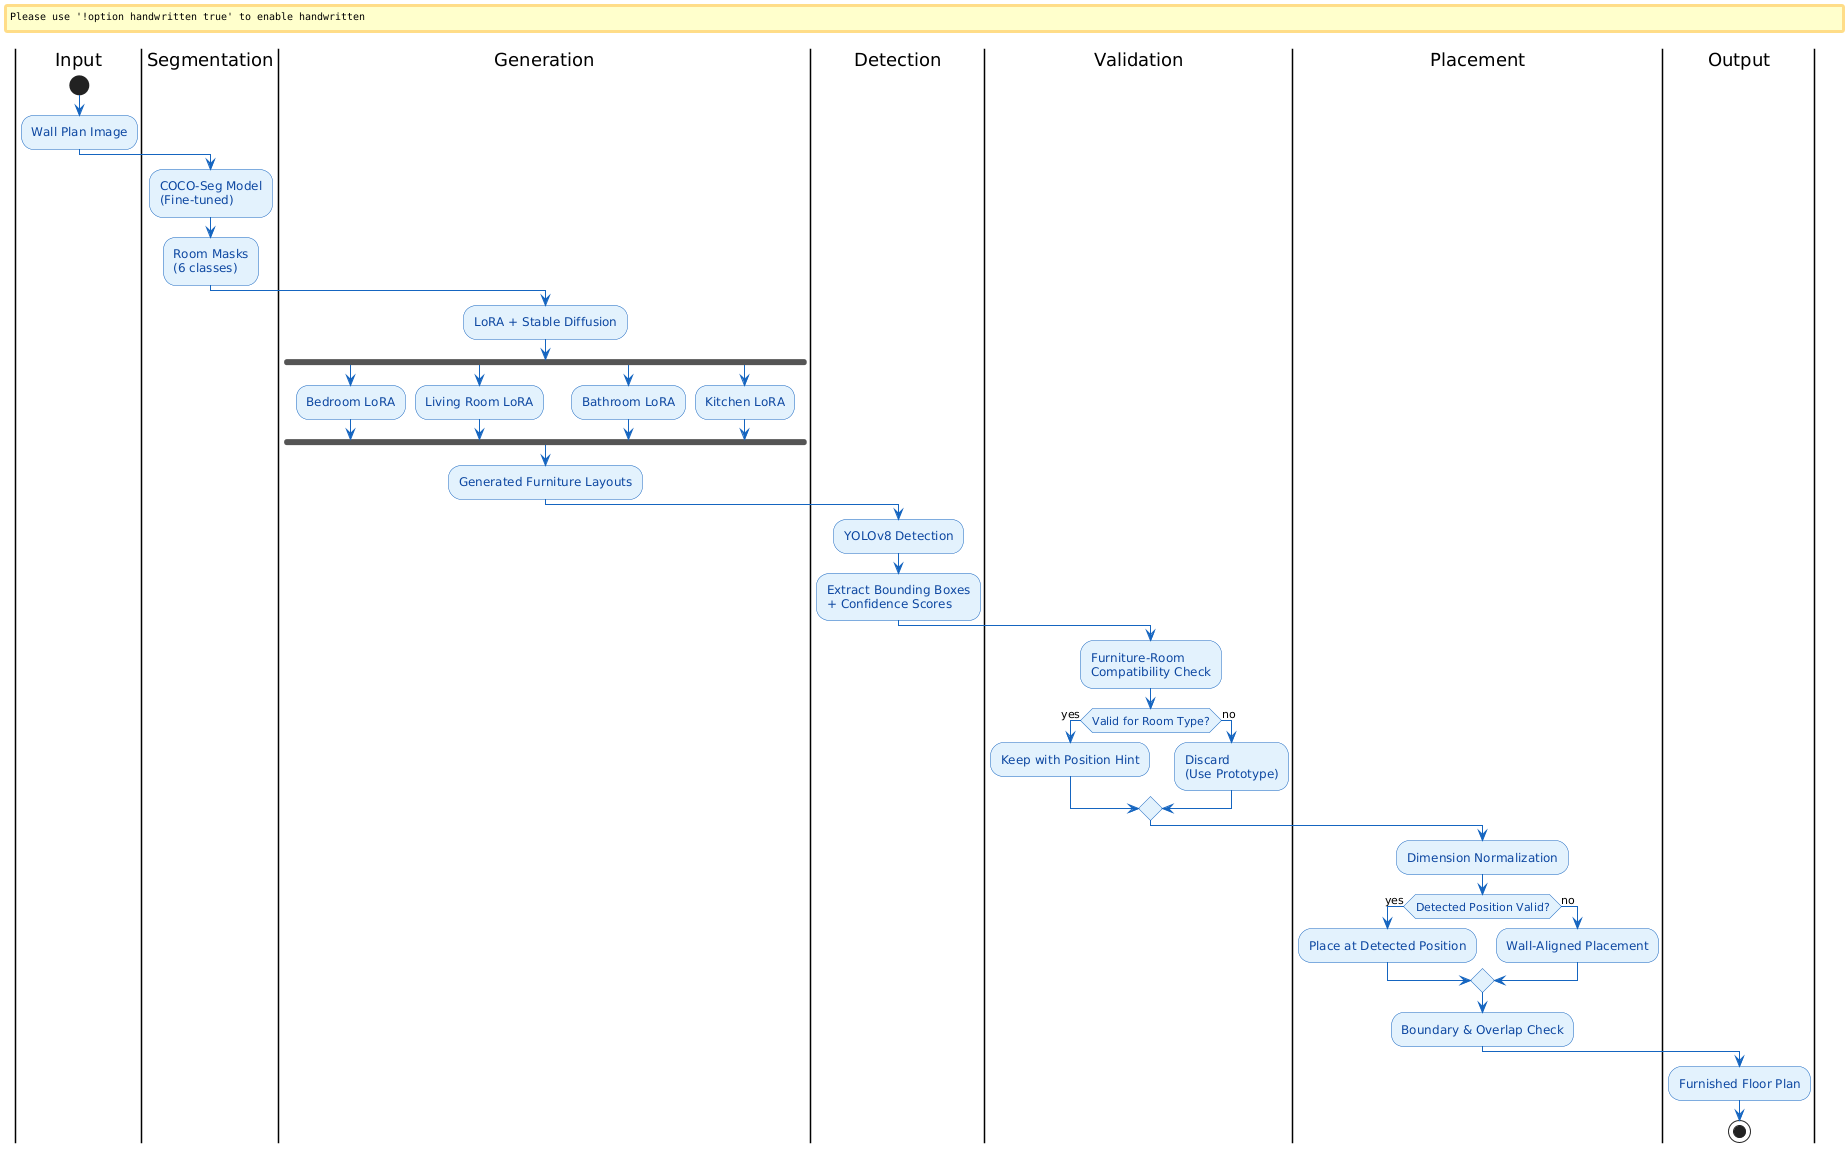

The diagram above was rendered by PlantUML. Its source (embedded in the PNG):
@startuml
skinparam backgroundColor white
skinparam handwritten false
skinparam defaultFontName Arial

skinparam activity {
    BackgroundColor #E3F2FD
    BorderColor #1565C0
    FontColor #0D47A1
    ArrowColor #1565C0
}

|Input|
start
:Wall Plan Image;

|Segmentation|
:COCO-Seg Model\n(Fine-tuned);
:Room Masks\n(6 classes);

|Generation|
:LoRA + Stable Diffusion;
fork
  :Bedroom LoRA;
fork again
  :Living Room LoRA;
fork again
  :Bathroom LoRA;
fork again
  :Kitchen LoRA;
end fork
:Generated Furniture Layouts;

|Detection|
:YOLOv8 Detection;
:Extract Bounding Boxes\n+ Confidence Scores;

|Validation|
:Furniture-Room\nCompatibility Check;
if (Valid for Room Type?) then (yes)
  :Keep with Position Hint;
else (no)
  :Discard\n(Use Prototype);
endif

|Placement|
:Dimension Normalization;
if (Detected Position Valid?) then (yes)
  :Place at Detected Position;
else (no)
  :Wall-Aligned Placement;
endif
:Boundary & Overlap Check;

|Output|
:Furnished Floor Plan;
stop
@enduml